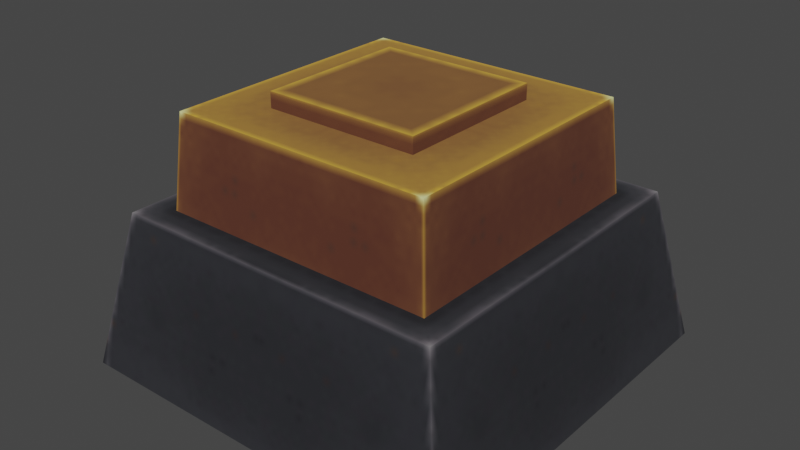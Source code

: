 # Source: pedestal.blend  (saved by Blender 3.4.6; exported with 4.5.12 LTS)
import bpy
from mathutils import Matrix  # noqa: F401  (used for matrix-valued properties, if any)

bpy.ops.wm.read_factory_settings(use_empty=True)
scene = bpy.context.scene
scene.name = 'Scene'

# ---- collections
col_collection = bpy.data.collections.new('Collection'); scene.collection.children.link(col_collection)
col_export = bpy.data.collections.new('Export'); scene.collection.children.link(col_export)

# ---- images (referenced by path relative to the original .blend; pixels are not part of the script)
import os
ASSET_DIR = os.environ.get("B2B_ASSET_DIR", "")  # directory of the original .blend (textures are referenced by path, not embedded)
HERE = os.path.dirname(os.path.abspath(__file__))  # packed textures are extracted next to this script under _unpacked/

def load_image(name, relpath, width, height, colorspace="sRGB"):
    """Load a texture the original file referenced (path relative to the .blend, or extracted next to this script)."""
    p = next((c for c in (os.path.join(HERE, relpath), os.path.join(ASSET_DIR, relpath)) if relpath and os.path.exists(c)), "")
    if p:
        img = bpy.data.images.load(p, check_existing=True)
        img.name = name
    else:  # same state as the original file: an image datablock whose file is absent (Cycles renders it pink)
        img = bpy.data.images.new(name, width, height)
        img.source = "FILE"
        img.filepath = "//" + (relpath or name)
    img.colorspace_settings.name = colorspace
    return img
img_image_0 = load_image('Image_0', '_unpacked/Image_0.ea5b3c04.png', 64, 128, 'sRGB')

# ---- materials (node trees are filled in below, after node groups)
mat_display_base = bpy.data.materials.new('display_base')
mat_display_base.use_backface_culling = True
mat_display_base.use_transparent_shadow = False
mat_dummymtl_rsrc_particle_mesh_plane_plane_1unit_mesh_0 = bpy.data.materials.new('dummymtl-rsrc.particle.mesh.plane.plane_1unit-Mesh[0]')
mat_dummymtl_rsrc_particle_mesh_plane_plane_1unit_mesh_0.use_backface_culling = True
mat_dummymtl_rsrc_particle_mesh_plane_plane_1unit_mesh_0.use_transparent_shadow = False

# ---- material node trees
mat_display_base.use_nodes = True; mat_display_base.node_tree.nodes.clear()
_N = mat_display_base.node_tree.nodes; _L = mat_display_base.node_tree.links
n0 = _N.new('ShaderNodeBsdfPrincipled'); n0.name = 'Principled BSDF'; n0.location = (10, 300)
n0.distribution = 'GGX'
n0.subsurface_method = 'RANDOM_WALK_SKIN'
n0.inputs[2].default_value = 1.0
n0.inputs[27].default_value = (0.0, 0.0, 0.0, 1.0)
n0.inputs[28].default_value = 1.0
n1 = _N.new('ShaderNodeOutputMaterial'); n1.name = 'Material Output'; n1.location = (320, 270)
n2 = _N.new('ShaderNodeTexImage'); n2.name = 'Image Texture'; n2.location = (-440, 210)
n2.label = 'BASE COLOR'
n2.image = img_image_0
_L.new(n0.outputs[0], n1.inputs[0])
_L.new(n2.outputs[0], n0.inputs[0])
_L.new(n2.outputs[1], n0.inputs[4])
n1.is_active_output = True
mat_dummymtl_rsrc_particle_mesh_plane_plane_1unit_mesh_0.use_nodes = True; mat_dummymtl_rsrc_particle_mesh_plane_plane_1unit_mesh_0.node_tree.nodes.clear()
_N = mat_dummymtl_rsrc_particle_mesh_plane_plane_1unit_mesh_0.node_tree.nodes; _L = mat_dummymtl_rsrc_particle_mesh_plane_plane_1unit_mesh_0.node_tree.links
n0 = _N.new('ShaderNodeBsdfPrincipled'); n0.name = 'Principled BSDF'; n0.location = (10, 300)
n0.distribution = 'GGX'
n0.subsurface_method = 'RANDOM_WALK_SKIN'
n0.inputs[0].default_value = (1.0, 1.0, 1.0, 1.0)
n0.inputs[1].default_value = 1.0
n0.inputs[2].default_value = 1.0
n0.inputs[27].default_value = (0.0, 0.0, 0.0, 1.0)
n0.inputs[28].default_value = 1.0
n1 = _N.new('ShaderNodeOutputMaterial'); n1.name = 'Material Output'; n1.location = (320, 270)
_L.new(n0.outputs[0], n1.inputs[0])
n1.is_active_output = True

# ---- world
world_world = bpy.data.worlds.new('World'); scene.world = world_world
world_world.use_nodes = True; world_world.node_tree.nodes.clear()
_N = world_world.node_tree.nodes; _L = world_world.node_tree.links
n0 = _N.new('ShaderNodeOutputWorld'); n0.name = 'World Output'; n0.location = (300, 300)
n1 = _N.new('ShaderNodeBackground'); n1.name = 'Background'; n1.location = (10, 300)
n1.inputs[0].default_value = (0.05088, 0.05088, 0.05088, 1.0)
_L.new(n1.outputs[0], n0.inputs[0])
n0.is_active_output = True
world_world.color = (0.05088, 0.05088, 0.05088)
world_world.use_sun_shadow = False
world_world.sun_shadow_jitter_overblur = 0.0

# ---- meshes
me_rsrc_world_prop_generic_interior_furniture_trophies_battle_stan = bpy.data.meshes.new('rsrc.world.prop.generic.interior.furniture.trophies.battle_stan')
me_rsrc_world_prop_generic_interior_furniture_trophies_battle_stan.from_pydata([(-0.36, -0.4, -0.36), (-3.815e-08, -0.64, -0.34), (0.36, -0.4, 0.0), (0.36, -0.4, 0.36), (-3.815e-08, -0.4, 0.36), (-0.36, -0.4, 0.36), (-0.36, -0.4, -7.629e-08), (0.0, -0.4, -0.36), (0.36, -0.4, -0.36), (0.34, -0.64, 0.34), (0.43, -0.4, -3.815e-08), (0.3, -0.4, -0.3), (0.43, -0.4, -0.43), (-3.815e-08, -0.4, -0.43), (0.0, -0.4, 0.43), (0.3, -0.4, 0.3), (0.3, -0.4, -3.815e-08), (-0.3, -0.4, -0.3), (-3.815e-08, -0.4, -0.3), (-0.51, 0.0, -0.51), (-7.629e-08, 0.0, -0.51), (0.51, 0.0, -0.51), (0.51, 0.0, -7.629e-08), (0.43, -0.4, 0.43), (0.51, 0.0, 0.51), (-3.815e-08, 0.0, 0.51), (-0.51, 0.0, 0.51), (-0.51, 0.0, -3.815e-08), (-0.43, -0.4, 0.0), (-0.43, -0.4, -0.43), (-0.3, -0.4, 0.0), (-0.3, -0.4, 0.3), (-0.43, -0.4, 0.43), (0.0, -0.4, 0.3), (-0.34, -0.64, -0.34), (-3.815e-08, -0.64, -3.815e-08), (0.34, -0.64, -0.34), (0.0, -0.64, 0.34), (-0.34, -0.64, 0.34), (-0.34, -0.64, 0.0), (0.34, -0.64, -3.815e-08)], [], [(34, 0, 7), (7, 1, 34), (36, 8, 2), (2, 40, 36), (9, 3, 4), (4, 37, 9), (38, 5, 6), (6, 39, 38), (37, 4, 5), (5, 38, 37), (1, 7, 8), (8, 36, 1), (39, 6, 0), (0, 34, 39), (40, 2, 3), (3, 9, 40), (10, 16, 11), (11, 12, 10), (12, 11, 18), (18, 13, 12), (23, 14, 33), (33, 15, 23), (10, 23, 15), (15, 16, 10), (17, 30, 28), (28, 29, 17), (17, 29, 13), (13, 18, 17), (29, 19, 20), (20, 13, 29), (12, 13, 20), (20, 21, 12), (12, 21, 22), (22, 10, 12), (23, 10, 22), (22, 24, 23), (23, 24, 25), (25, 14, 23), (32, 14, 25), (25, 26, 32), (32, 26, 27), (27, 28, 32), (29, 28, 27), (27, 19, 29), (28, 30, 31), (31, 32, 28), (14, 32, 31), (31, 33, 14), (34, 1, 35), (35, 39, 34), (35, 1, 36), (36, 40, 35), (35, 37, 38), (38, 39, 35), (35, 40, 9), (9, 37, 35)])
_uv = me_rsrc_world_prop_generic_interior_furniture_trophies_battle_stan.uv_layers.new(name='UVMap')
_uv.uv.foreach_set('vector', [0.6093, 0.4734, 0.6093, 0.3537, 0.9883, 0.3537, 0.9883, 0.3537, 0.9883, 0.4734, 0.6093, 0.4734, 0.6093, 0.4734, 0.6093, 0.3537, 0.9883, 0.3537, 0.9883, 0.3537, 0.9883, 0.4734, 0.6093, 0.4734, 0.6093, 0.4734, 0.6093, 0.3537, 0.9883, 0.3537, 0.9883, 0.3537, 0.9883, 0.4734, 0.6093, 0.4734, 0.6093, 0.4734, 0.6093, 0.3537, 0.9883, 0.3537, 0.9883, 0.3537, 0.9883, 0.4734, 0.6093, 0.4734, 0.9891, 0.4734, 0.9891, 0.3537, 0.6093, 0.3537, 0.6093, 0.3537, 0.6093, 0.4734, 0.9891, 0.4734, 0.9891, 0.4734, 0.9891, 0.3537, 0.6093, 0.3537, 0.6093, 0.3537, 0.6093, 0.4734, 0.9891, 0.4734, 0.9891, 0.4734, 0.9891, 0.3537, 0.6093, 0.3537, 0.6093, 0.3537, 0.6093, 0.4734, 0.9891, 0.4734, 0.9891, 0.4734, 0.9891, 0.3537, 0.6093, 0.3537, 0.6093, 0.3537, 0.6093, 0.4734, 0.9891, 0.4734, 0.5, 0.499, 0.5, 0.5638, 0.201, 0.5638, 0.201, 0.5638, 0.07143, 0.499, 0.5, 0.499, 0.07143, 0.499, 0.201, 0.5638, 0.5, 0.564, 0.5, 0.564, 0.5, 0.499, 0.07143, 0.499, 0.07143, 0.499, 0.5, 0.499, 0.5, 0.5638, 0.5, 0.5638, 0.201, 0.5638, 0.07143, 0.499, 0.5, 0.499, 0.07143, 0.499, 0.201, 0.5638, 0.201, 0.5638, 0.5, 0.564, 0.5, 0.499, 0.201, 0.5638, 0.5, 0.564, 0.5, 0.499, 0.5, 0.499, 0.07143, 0.499, 0.201, 0.5638, 0.201, 0.5638, 0.07143, 0.499, 0.5, 0.499, 0.5, 0.499, 0.5, 0.5638, 0.201, 0.5638, 0.07, 0.4935, -0.009996, 0.2896, 0.5, 0.2896, 0.5, 0.2896, 0.5, 0.4935, 0.07, 0.4935, 0.07007, 0.4935, 0.5, 0.4935, 0.5, 0.2896, 0.5, 0.2896, -0.009996, 0.2896, 0.07007, 0.4935, 0.07, 0.4935, -0.009996, 0.2896, 0.5, 0.2896, 0.5, 0.2896, 0.5, 0.4935, 0.07, 0.4935, 0.07007, 0.4935, 0.5, 0.4935, 0.5, 0.2896, 0.5, 0.2896, -0.009996, 0.2896, 0.07007, 0.4935, 0.07, 0.4935, -0.009996, 0.2896, 0.5, 0.2896, 0.5, 0.2896, 0.5, 0.4935, 0.07, 0.4935, 0.07007, 0.4935, 0.5, 0.4935, 0.5, 0.2896, 0.5, 0.2896, -0.009996, 0.2896, 0.07007, 0.4935, 0.07, 0.4935, -0.009996, 0.2896, 0.5, 0.2896, 0.5, 0.2896, 0.5, 0.4935, 0.07, 0.4935, 0.07007, 0.4935, 0.5, 0.4935, 0.5, 0.2896, 0.5, 0.2896, -0.009996, 0.2896, 0.07007, 0.4935, 0.5, 0.499, 0.5, 0.5638, 0.201, 0.5638, 0.201, 0.5638, 0.07143, 0.499, 0.5, 0.499, 0.5, 0.499, 0.07143, 0.499, 0.201, 0.5638, 0.201, 0.5638, 0.5, 0.564, 0.5, 0.499, 0.6093, 0.4794, 0.988, 0.479, 0.9891, 0.6689, 0.9891, 0.6689, 0.9891, 0.4794, 0.6093, 0.4794, 0.9891, 0.6689, 0.9891, 0.4794, 0.6093, 0.4794, 0.6093, 0.4794, 0.9883, 0.4794, 0.9891, 0.6689, 0.9883, 0.6689, 0.988, 0.479, 0.6093, 0.4794, 0.6093, 0.4794, 0.9883, 0.4794, 0.9883, 0.6689, 0.9883, 0.6689, 0.988, 0.479, 0.6093, 0.4794, 0.6093, 0.4794, 0.9883, 0.4794, 0.9883, 0.6689])
me_rsrc_world_prop_generic_interior_furniture_trophies_battle_stan.materials.append(mat_display_base)
me_rsrc_world_prop_generic_interior_furniture_trophies_battle_stan.update()
me_rsrc_world_prop_generic_interior_furniture_trophies_battle_stan.normals_split_custom_set([tuple(v) for v in zip(*[iter([0.0, -0.08305, -0.9965, 0.0, -0.08305, -0.9965, 0.0, -0.08305, -0.9965, 0.0, -0.08305, -0.9965, 0.0, -0.08305, -0.9965, 0.0, -0.08305, -0.9965, 0.9965, -0.08305, 0.0, 0.9965, -0.08305, 0.0, 0.9965, -0.08305, 0.0, 0.9965, -0.08305, 0.0, 0.9965, -0.08305, 0.0, 0.9965, -0.08305, 0.0, 0.0, -0.08305, 0.9965, 0.0, -0.08305, 0.9965, 0.0, -0.08305, 0.9965, 0.0, -0.08305, 0.9965, 0.0, -0.08305, 0.9965, 0.0, -0.08305, 0.9965, -0.9965, -0.08305, 0.0, -0.9965, -0.08305, 0.0, -0.9965, -0.08305, 0.0, -0.9965, -0.08305, 0.0, -0.9965, -0.08305, 0.0, -0.9965, -0.08305, 0.0, 0.0, -0.08305, 0.9965, 0.0, -0.08305, 0.9965, 0.0, -0.08305, 0.9965, 0.0, -0.08305, 0.9965, 0.0, -0.08305, 0.9965, 0.0, -0.08305, 0.9965, 0.0, -0.08305, -0.9965, 0.0, -0.08305, -0.9965, 0.0, -0.08305, -0.9965, 0.0, -0.08305, -0.9965, 0.0, -0.08305, -0.9965, 0.0, -0.08305, -0.9965, -0.9965, -0.08305, 0.0, -0.9965, -0.08305, 0.0, -0.9965, -0.08305, 0.0, -0.9965, -0.08305, 0.0, -0.9965, -0.08305, 0.0, -0.9965, -0.08305, 0.0, 0.9965, -0.08305, 0.0, 0.9965, -0.08305, 0.0, 0.9965, -0.08305, 0.0, 0.9965, -0.08305, 0.0, 0.9965, -0.08305, 0.0, 0.9965, -0.08305, 0.0, 0.0, -1.0, 0.0, 0.0, -1.0, 0.0, 0.0, -1.0, 0.0, 0.0, -1.0, 0.0, 0.0, -1.0, 0.0, 0.0, -1.0, 0.0, 0.0, -1.0, 0.0, 0.0, -1.0, 0.0, 0.0, -1.0, 0.0, 0.0, -1.0, 0.0, 0.0, -1.0, 0.0, 0.0, -1.0, 0.0, 0.0, -1.0, 0.0, 0.0, -1.0, 0.0, 0.0, -1.0, 0.0, 0.0, -1.0, 0.0, 0.0, -1.0, 0.0, 0.0, -1.0, 0.0, 0.0, -1.0, 0.0, 0.0, -1.0, 0.0, 0.0, -1.0, 0.0, 0.0, -1.0, 0.0, 0.0, -1.0, 0.0, 0.0, -1.0, 0.0, 0.0, -1.0, 0.0, 0.0, -1.0, 0.0, 0.0, -1.0, 0.0, 0.0, -1.0, 0.0, 0.0, -1.0, 0.0, 0.0, -1.0, 0.0, 0.0, -1.0, 5.331e-07, 0.0, -1.0, 5.331e-07, 0.0, -1.0, 5.331e-07, 0.0, -1.0, 0.0, 0.0, -1.0, 0.0, 0.0, -1.0, 0.0, 0.0, -0.1961, -0.9806, 0.0, -0.1961, -0.9806, 0.0, -0.1961, -0.9806, 0.0, -0.1961, -0.9806, 0.0, -0.1961, -0.9806, 0.0, -0.1961, -0.9806, 0.0, -0.1961, -0.9806, 0.0, -0.1961, -0.9806, 0.0, -0.1961, -0.9806, 0.0, -0.1961, -0.9806, 0.0, -0.1961, -0.9806, 0.0, -0.1961, -0.9806, 0.9806, -0.1961, 0.0, 0.9806, -0.1961, 0.0, 0.9806, -0.1961, 0.0, 0.9806, -0.1961, 0.0, 0.9806, -0.1961, 0.0, 0.9806, -0.1961, 0.0, 0.9806, -0.1961, 0.0, 0.9806, -0.1961, 0.0, 0.9806, -0.1961, 0.0, 0.9806, -0.1961, 0.0, 0.9806, -0.1961, 0.0, 0.9806, -0.1961, 0.0, 0.0, -0.1961, 0.9806, 0.0, -0.1961, 0.9806, 0.0, -0.1961, 0.9806, 0.0, -0.1961, 0.9806, 0.0, -0.1961, 0.9806, 0.0, -0.1961, 0.9806, 0.0, -0.1961, 0.9806, 0.0, -0.1961, 0.9806, 0.0, -0.1961, 0.9806, 0.0, -0.1961, 0.9806, 0.0, -0.1961, 0.9806, 0.0, -0.1961, 0.9806, -0.9806, -0.1961, 0.0, -0.9806, -0.1961, 0.0, -0.9806, -0.1961, 0.0, -0.9806, -0.1961, 0.0, -0.9806, -0.1961, 0.0, -0.9806, -0.1961, 0.0, -0.9806, -0.1961, 0.0, -0.9806, -0.1961, 0.0, -0.9806, -0.1961, 0.0, -0.9806, -0.1961, 0.0, -0.9806, -0.1961, 0.0, -0.9806, -0.1961, 0.0, 0.0, -1.0, 0.0, 0.0, -1.0, 0.0, 0.0, -1.0, 0.0, 0.0, -1.0, 0.0, 0.0, -1.0, 0.0, 0.0, -1.0, 0.0, 0.0, -1.0, 0.0, 0.0, -1.0, 0.0, 0.0, -1.0, 0.0, 0.0, -1.0, 0.0, 0.0, -1.0, 0.0, 0.0, -1.0, 0.0, 0.0, -1.0, 0.0, 0.0, -1.0, 0.0, 0.0, -1.0, 0.0, 0.0, -1.0, 0.0, 0.0, -1.0, 0.0, 0.0, -1.0, 0.0, 0.0, -1.0, 0.0, 0.0, -1.0, 0.0, 0.0, -1.0, 0.0, 0.0, -1.0, 0.0, 0.0, -1.0, 0.0, 0.0, -1.0, 0.0, 0.0, -1.0, 0.0, 0.0, -1.0, 0.0, 0.0, -1.0, 0.0, 0.0, -1.0, 0.0, 0.0, -1.0, 0.0, 0.0, -1.0, 0.0, 0.0, -1.0, 0.0, 0.0, -1.0, 0.0, 0.0, -1.0, 0.0, 0.0, -1.0, -1.646e-07, 0.0, -1.0, -1.646e-07, 0.0, -1.0, -1.646e-07])] * 3)])
me_rsrc_particle_mesh_plane_plane_1unit_mesh_0 = bpy.data.meshes.new('rsrc.particle.mesh.plane.plane_1unit-Mesh[0]')
me_rsrc_particle_mesh_plane_plane_1unit_mesh_0.from_pydata([(-0.5, 0.0, 0.5), (-0.5, 0.0, -0.5), (0.5, 0.0, 0.5), (0.5, 0.0, -0.5)], [], [(0, 1, 2), (3, 2, 1)])
_uv = me_rsrc_particle_mesh_plane_plane_1unit_mesh_0.uv_layers.new(name='UVMap')
_uv.uv.foreach_set('vector', [0.0004997, 0.9995, 0.0004995, 0.0004997, 0.9995, 0.9995, 0.9995, 0.0004995, 0.9995, 0.9995, 0.0004995, 0.0004997])
me_rsrc_particle_mesh_plane_plane_1unit_mesh_0.materials.append(mat_dummymtl_rsrc_particle_mesh_plane_plane_1unit_mesh_0)
me_rsrc_particle_mesh_plane_plane_1unit_mesh_0.update()
me_rsrc_particle_mesh_plane_plane_1unit_mesh_0.normals_split_custom_set([tuple(v) for v in zip(*[iter([0.0, -1.0, 0.0, 0.0, -1.0, 0.0, 0.0, -1.0, 0.0, 0.0, -1.0, 0.0, 0.0, -1.0, 0.0, 0.0, -1.0, 0.0])] * 3)])
me_rsrc_world_prop_generic_interior_furniture_trophies_battle = bpy.data.meshes.new('rsrc.world.prop.generic.interior.furniture.trophies.battle_')
me_rsrc_world_prop_generic_interior_furniture_trophies_battle.from_pydata([(0.2, -0.64, -0.2), (0.2, -0.64, 0.2), (0.2, -0.68, -0.2), (-0.2, -0.64, 0.2), (-0.2, -0.68, 0.2), (-0.2, -0.64, -0.2), (-0.2, -0.68, -0.2), (6.104e-07, -0.68, 0.0), (0.2, -0.68, 0.2)], [], [(5, 0, 2), (2, 6, 5), (0, 1, 8), (8, 2, 0), (1, 3, 4), (4, 8, 1), (3, 5, 6), (6, 4, 3), (7, 2, 8), (8, 4, 7), (6, 2, 7), (7, 4, 6)])
_uv = me_rsrc_world_prop_generic_interior_furniture_trophies_battle.uv_layers.new(name='UVMap')
_uv.uv.foreach_set('vector', [0.375, 0.7796, 0.625, 0.7796, 0.625, 0.8046, 0.625, 0.8046, 0.375, 0.8046, 0.375, 0.7796, 0.375, 0.7796, 0.625, 0.7796, 0.625, 0.8046, 0.625, 0.8046, 0.375, 0.8046, 0.375, 0.7796, 0.375, 0.7796, 0.625, 0.7796, 0.625, 0.8046, 0.625, 0.8046, 0.375, 0.8046, 0.375, 0.7796, 0.375, 0.7796, 0.625, 0.7796, 0.625, 0.8046, 0.625, 0.8046, 0.375, 0.8046, 0.375, 0.7796, 0.5003, 0.8704, 0.625, 0.8077, 0.375, 0.8076, 0.375, 0.8076, 0.625, 0.8076, 0.5003, 0.8704, 0.375, 0.8077, 0.625, 0.8077, 0.5003, 0.8704, 0.5003, 0.8704, 0.625, 0.8076, 0.375, 0.8077])
me_rsrc_world_prop_generic_interior_furniture_trophies_battle.materials.append(mat_display_base)
me_rsrc_world_prop_generic_interior_furniture_trophies_battle.update()
me_rsrc_world_prop_generic_interior_furniture_trophies_battle.normals_split_custom_set([tuple(v) for v in zip(*[iter([0.0, 0.0, -1.0, 0.0, 0.0, -1.0, 0.0, 0.0, -1.0, 0.0, 0.0, -1.0, 0.0, 0.0, -1.0, 0.0, 0.0, -1.0, 1.0, 0.0, 0.0, 1.0, 0.0, 0.0, 1.0, 0.0, 0.0, 1.0, 0.0, 0.0, 1.0, 0.0, 0.0, 1.0, 0.0, 0.0, 0.0, 0.0, 1.0, 0.0, 0.0, 1.0, 0.0, 0.0, 1.0, 0.0, 0.0, 1.0, 0.0, 0.0, 1.0, 0.0, 0.0, 1.0, -1.0, 0.0, 0.0, -1.0, 0.0, 0.0, -1.0, 0.0, 0.0, -1.0, 0.0, 0.0, -1.0, 0.0, 0.0, -1.0, 0.0, 0.0, 0.0, -1.0, 0.0, 0.0, -1.0, 0.0, 0.0, -1.0, 0.0, 0.0, -1.0, 0.0, 0.0, -1.0, 0.0, 0.0, -1.0, 0.0, 0.0, -1.0, 0.0, 0.0, -1.0, 0.0, 0.0, -1.0, 0.0, 0.0, -1.0, 0.0, 0.0, -1.0, 0.0, 0.0, -1.0, 0.0])] * 3)])

# ---- objects
ob_battle_stand_pedestal_base_meshnodes__trophy_jellyking_t1 = bpy.data.objects.new('battle_stand.pedestal_base-MeshNodes["trophy_jellyking_t1"]', me_rsrc_world_prop_generic_interior_furniture_trophies_battle_stan)
ob_plane_plane_1unit_mesh_0 = bpy.data.objects.new('plane.plane_1unit-Mesh[0]', me_rsrc_particle_mesh_plane_plane_1unit_mesh_0)
ob_battle_stand_pedestal_base_meshnodes__trophy_jellyking_t1_platf = bpy.data.objects.new('battle_stand.pedestal_base-MeshNodes["trophy_jellyking_t1_platf', me_rsrc_world_prop_generic_interior_furniture_trophies_battle)

# ---- transforms, parenting, visibility, modifiers, constraints
ob_battle_stand_pedestal_base_meshnodes__trophy_jellyking_t1.location = (0.0, 0.0, 0.0)
ob_battle_stand_pedestal_base_meshnodes__trophy_jellyking_t1.rotation_mode = 'QUATERNION'
ob_battle_stand_pedestal_base_meshnodes__trophy_jellyking_t1.rotation_quaternion = (0.7071, -0.7071, -1.57e-16, -9.358e-24)
ob_plane_plane_1unit_mesh_0.parent = ob_battle_stand_pedestal_base_meshnodes__trophy_jellyking_t1
ob_plane_plane_1unit_mesh_0.location = (0.0, 0.0, 0.0)
ob_plane_plane_1unit_mesh_0.rotation_mode = 'QUATERNION'
ob_plane_plane_1unit_mesh_0.rotation_quaternion = (1.0, 0.0, 0.0, 0.0)
ob_plane_plane_1unit_mesh_0.scale = (0.92, 0.92, 0.92)
ob_battle_stand_pedestal_base_meshnodes__trophy_jellyking_t1_platf.location = (0.0, 0.0, 0.0)
ob_battle_stand_pedestal_base_meshnodes__trophy_jellyking_t1_platf.rotation_mode = 'QUATERNION'
ob_battle_stand_pedestal_base_meshnodes__trophy_jellyking_t1_platf.rotation_quaternion = (0.7071, -0.7071, -1.57e-16, -9.358e-24)

# ---- collection membership
scene.collection.objects.link(ob_battle_stand_pedestal_base_meshnodes__trophy_jellyking_t1)
scene.collection.objects.link(ob_plane_plane_1unit_mesh_0)
scene.collection.objects.link(ob_battle_stand_pedestal_base_meshnodes__trophy_jellyking_t1_platf)

# ---- scene / render settings (as saved in the file)
scene.frame_start = 1; scene.frame_end = 250; scene.frame_set(1)
scene.render.engine = 'BLENDER_EEVEE_NEXT'
scene.cycles.sampling_pattern = 'TABULATED_SOBOL'
scene.cycles.use_light_tree = False
scene.view_settings.view_transform = 'Filmic'
bpy.context.view_layer.update()

# ---- added for rendering (the .blend has no active camera and no usable light): camera, sun
cam_auto = bpy.data.cameras.new('AutoCamera')
cam_auto.lens = 50.0
cam_auto.sensor_width = 36.0
cam_auto.clip_end = 1000.0
ob_auto_camera = bpy.data.objects.new('AutoCamera', cam_auto)
scene.collection.objects.link(ob_auto_camera)
ob_auto_camera.location = (1.47549, -1.77059, 1.5204)
ob_auto_camera.rotation_euler = (1.09748, -7.21219e-08, 0.694738)
scene.camera = ob_auto_camera
light_auto_sun = bpy.data.lights.new('AutoSun', 'SUN')
light_auto_sun.energy = 3.0
light_auto_sun.angle = 0.0523599
ob_auto_sun = bpy.data.objects.new('AutoSun', light_auto_sun)
scene.collection.objects.link(ob_auto_sun)
ob_auto_sun.rotation_euler = (0.872665, 0.174533, 0.523599)
bpy.context.view_layer.update()
